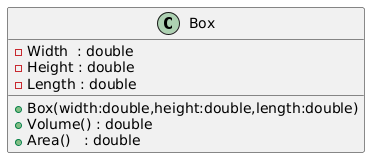

The diagram above was rendered by PlantUML. Its source (embedded in the PNG):
@startuml
class Box {
  -Width  : double
  -Height : double
  -Length : double
  +Box(width:double,height:double,length:double)
  +Volume() : double
  +Area()   : double
}
@enduml